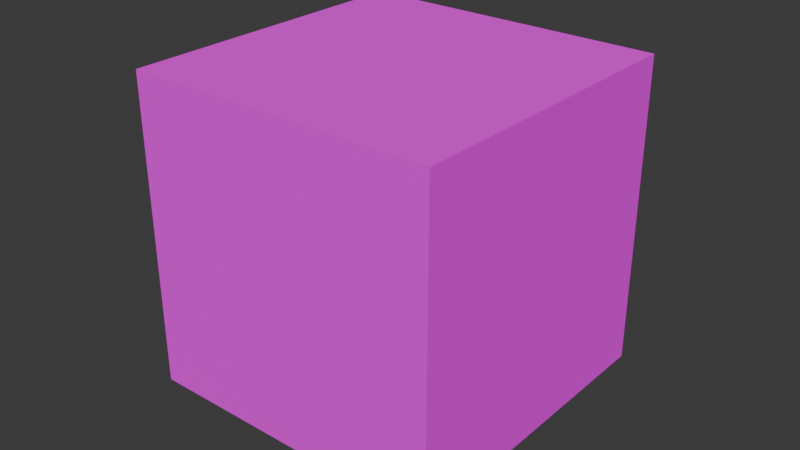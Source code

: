 # Source: box.blend  (saved by Blender 5.2.44; exported with 4.5.12 LTS)
import bpy
from mathutils import Matrix  # noqa: F401  (used for matrix-valued properties, if any)

bpy.ops.wm.read_factory_settings(use_empty=True)
scene = bpy.context.scene
scene.name = 'Scene'

# ---- collections
col_collection = bpy.data.collections.new('Collection'); scene.collection.children.link(col_collection)

# ---- images (referenced by path relative to the original .blend; pixels are not part of the script)
import os
ASSET_DIR = os.environ.get("B2B_ASSET_DIR", "")  # directory of the original .blend (textures are referenced by path, not embedded)
HERE = os.path.dirname(os.path.abspath(__file__))  # packed textures are extracted next to this script under _unpacked/

def load_image(name, relpath, width, height, colorspace="sRGB"):
    """Load a texture the original file referenced (path relative to the .blend, or extracted next to this script)."""
    p = next((c for c in (os.path.join(HERE, relpath), os.path.join(ASSET_DIR, relpath)) if relpath and os.path.exists(c)), "")
    if p:
        img = bpy.data.images.load(p, check_existing=True)
        img.name = name
    else:  # same state as the original file: an image datablock whose file is absent (Cycles renders it pink)
        img = bpy.data.images.new(name, width, height)
        img.source = "FILE"
        img.filepath = "//" + (relpath or name)
    img.colorspace_settings.name = colorspace
    return img
img_atlas_png_001 = load_image('atlas.png.001', 'atlas.png', 1024, 1024, 'sRGB')

# ---- materials (node trees are filled in below, after node groups)
mat_material_001 = bpy.data.materials.new('Material.001')

# ---- material node trees
mat_material_001.use_nodes = True; mat_material_001.node_tree.nodes.clear()
_N = mat_material_001.node_tree.nodes; _L = mat_material_001.node_tree.links
n0 = _N.new('ShaderNodeBsdfPrincipled'); n0.name = 'Principled BSDF'; n0.location = (-235, 252)
n0.inputs[2].default_value = 1.0
n0.inputs[10].default_value = 0.005
n1 = _N.new('ShaderNodeOutputMaterial'); n1.name = 'Material Output'; n1.location = (181, 124)
n2 = _N.new('ShaderNodeTexImage'); n2.name = 'Image Texture'; n2.location = (-573, 188)
n2.image = img_atlas_png_001
n2.projection_blend = 1.0
_L.new(n2.outputs[0], n0.inputs[0])
_L.new(n0.outputs[0], n1.inputs[0])
_L.new(n2.outputs[1], n0.inputs[4])
n1.is_active_output = True

# ---- world
world_world = bpy.data.worlds.new('World'); scene.world = world_world
world_world.use_nodes = True; world_world.node_tree.nodes.clear()
_N = world_world.node_tree.nodes; _L = world_world.node_tree.links
n0 = _N.new('ShaderNodeOutputWorld'); n0.name = 'World Output'; n0.location = (200, 100)
n1 = _N.new('ShaderNodeBackground'); n1.name = 'Background'; n1.location = (-200, 100)
n1.inputs[0].default_value = (0.05088, 0.05088, 0.05088, 1.0)
_L.new(n1.outputs[0], n0.inputs[0])
n0.is_active_output = True
world_world.color = (0.05088, 0.05088, 0.05088)
world_world.sun_shadow_jitter_overblur = 0.0

# ---- meshes
me_cube_001 = bpy.data.meshes.new('Cube.001')
me_cube_001.from_pydata([(-0.05, -0.05, -0.05), (-0.05, -0.05, 0.05), (-0.05, 0.05, -0.05), (-0.05, 0.05, 0.05), (0.05, -0.05, -0.05), (0.05, -0.05, 0.05), (0.05, 0.05, -0.05), (0.05, 0.05, 0.05)], [], [(0, 1, 3, 2), (2, 3, 7, 6), (6, 7, 5, 4), (4, 5, 1, 0), (2, 6, 4, 0), (7, 3, 1, 5)])
_uv = me_cube_001.uv_layers.new(name='UVMap')
_uv.uv.foreach_set('vector', [0.0005, 0.0, 0.3335, 0.0, 0.3335, 0.5, 0.0005, 0.5, 0.6665, 0.5, 0.9995, 0.5, 0.9995, 1.0, 0.6665, 1.0, 0.3334, 0.5, 0.6666, 0.5, 0.6666, 1.0, 0.3334, 1.0, 0.3335, 0.0, 0.6665, 0.0, 0.6665, 0.5, 0.3335, 0.5, 0.6664, 0.0, 0.9997, 0.0, 0.9997, 0.5, 0.6664, 0.5, 0.0005, 0.5, 0.3335, 0.5, 0.3335, 1.0, 0.0005, 1.0])
me_cube_001.materials.append(mat_material_001)
me_cube_001.update()

# ---- objects
ob_cube = bpy.data.objects.new('Cube', me_cube_001)

# ---- transforms, parenting, visibility, modifiers, constraints
ob_cube.location = (0.0, 0.0, 0.0)

# ---- collection membership
col_collection.objects.link(ob_cube)

# ---- scene / render settings (as saved in the file)
scene.frame_start = 1; scene.frame_end = 250; scene.frame_set(1)
scene.render.engine = 'BLENDER_EEVEE_NEXT'
scene.render.bake_bias = 0.0
scene.render.bake_samples = 0
scene.render.compositor_device = 'GPU'
scene.eevee.use_volume_custom_range = False
scene.eevee.fast_gi_thickness_near = 0.1
scene.eevee.fast_gi_thickness_far = 0.0
scene.eevee.ray_tracing_options.screen_trace_thickness = 0.1
bpy.context.view_layer.update()

# ---- added for rendering (the .blend has no active camera and no usable light): camera, sun
cam_auto = bpy.data.cameras.new('AutoCamera')
cam_auto.lens = 50.0
cam_auto.sensor_width = 36.0
cam_auto.clip_end = 1000.0
ob_auto_camera = bpy.data.objects.new('AutoCamera', cam_auto)
scene.collection.objects.link(ob_auto_camera)
ob_auto_camera.location = (0.185045, -0.222054, 0.148036)
ob_auto_camera.rotation_euler = (1.09748, -7.21219e-08, 0.694738)
scene.camera = ob_auto_camera
light_auto_sun = bpy.data.lights.new('AutoSun', 'SUN')
light_auto_sun.energy = 3.0
light_auto_sun.angle = 0.0523599
ob_auto_sun = bpy.data.objects.new('AutoSun', light_auto_sun)
scene.collection.objects.link(ob_auto_sun)
ob_auto_sun.rotation_euler = (0.872665, 0.174533, 0.523599)
bpy.context.view_layer.update()
